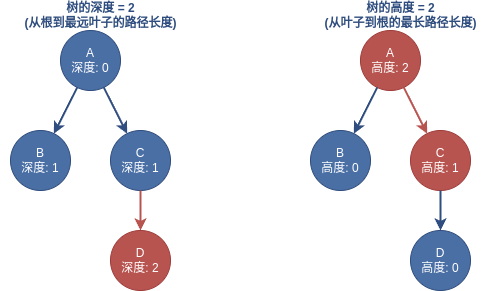

The diagram above was exported from draw.io. Its source (the exported page's mxGraphModel, read from the mxfile embedded in the PNG):
<mxGraphModel dx="1114" dy="847" grid="1" gridSize="10" guides="1" tooltips="1" connect="1" arrows="1" fold="1" page="1" pageScale="1" pageWidth="827" pageHeight="1169" math="0" shadow="0">
  <root>
    <mxCell id="0" />
    <mxCell id="1" parent="0" />
    <mxCell id="2" value="A&#10;深度: 0" style="ellipse;whiteSpace=wrap;html=1;fillColor=#4A6FA5;fontColor=#FFFFFF;strokeColor=#2F4D7E;" parent="1" vertex="1">
      <mxGeometry x="100" y="50" width="60" height="60" as="geometry" />
    </mxCell>
    <mxCell id="3" value="B&#10;深度: 1" style="ellipse;whiteSpace=wrap;html=1;fillColor=#4A6FA5;fontColor=#FFFFFF;strokeColor=#2F4D7E;" parent="1" vertex="1">
      <mxGeometry x="50" y="150" width="60" height="60" as="geometry" />
    </mxCell>
    <mxCell id="4" value="C&#10;深度: 1" style="ellipse;whiteSpace=wrap;html=1;fillColor=#4A6FA5;fontColor=#FFFFFF;strokeColor=#2F4D7E;" parent="1" vertex="1">
      <mxGeometry x="150" y="150" width="60" height="60" as="geometry" />
    </mxCell>
    <mxCell id="5" value="D&#10;深度: 2" style="ellipse;whiteSpace=wrap;html=1;fillColor=#B85450;fontColor=#FFFFFF;strokeColor=#9E3C39;" parent="1" vertex="1">
      <mxGeometry x="150" y="250" width="60" height="60" as="geometry" />
    </mxCell>
    <mxCell id="6" style="strokeColor=#2F4D7E;strokeWidth=2;" parent="1" source="2" target="3" edge="1">
      <mxGeometry relative="1" as="geometry" />
    </mxCell>
    <mxCell id="7" style="strokeColor=#2F4D7E;strokeWidth=2;" parent="1" source="2" target="4" edge="1">
      <mxGeometry relative="1" as="geometry" />
    </mxCell>
    <mxCell id="8" style="strokeColor=#B85450;strokeWidth=2;" parent="1" source="4" target="5" edge="1">
      <mxGeometry relative="1" as="geometry" />
    </mxCell>
    <mxCell id="9" value="树的深度 = 2&#10;(从根到最远叶子的路径长度)" style="text;html=1;align=center;verticalAlign=middle;resizable=0;points=[];autosize=1;fontColor=#2F4D7E;fontStyle=1" parent="1" vertex="1">
      <mxGeometry x="40" y="20" width="200" height="30" as="geometry" />
    </mxCell>
    <mxCell id="10" value="A&#10;高度: 2" style="ellipse;whiteSpace=wrap;html=1;fillColor=#B85450;fontColor=#FFFFFF;strokeColor=#9E3C39;" parent="1" vertex="1">
      <mxGeometry x="400" y="50" width="60" height="60" as="geometry" />
    </mxCell>
    <mxCell id="11" value="B&#10;高度: 0" style="ellipse;whiteSpace=wrap;html=1;fillColor=#4A6FA5;fontColor=#FFFFFF;strokeColor=#2F4D7E;" parent="1" vertex="1">
      <mxGeometry x="350" y="150" width="60" height="60" as="geometry" />
    </mxCell>
    <mxCell id="12" value="C&#10;高度: 1" style="ellipse;whiteSpace=wrap;html=1;fillColor=#B85450;fontColor=#FFFFFF;strokeColor=#9E3C39;" parent="1" vertex="1">
      <mxGeometry x="450" y="150" width="60" height="60" as="geometry" />
    </mxCell>
    <mxCell id="13" value="D&#10;高度: 0" style="ellipse;whiteSpace=wrap;html=1;fillColor=#4A6FA5;fontColor=#FFFFFF;strokeColor=#2F4D7E;" parent="1" vertex="1">
      <mxGeometry x="450" y="250" width="60" height="60" as="geometry" />
    </mxCell>
    <mxCell id="14" style="strokeColor=#2F4D7E;strokeWidth=2;" parent="1" source="10" target="11" edge="1">
      <mxGeometry relative="1" as="geometry" />
    </mxCell>
    <mxCell id="15" style="strokeColor=#B85450;strokeWidth=2;" parent="1" source="10" target="12" edge="1">
      <mxGeometry relative="1" as="geometry" />
    </mxCell>
    <mxCell id="16" style="strokeColor=#2F4D7E;strokeWidth=2;" parent="1" source="12" target="13" edge="1">
      <mxGeometry relative="1" as="geometry" />
    </mxCell>
    <mxCell id="17" value="树的高度 = 2&#10;(从叶子到根的最长路径长度)" style="text;html=1;align=center;verticalAlign=middle;resizable=0;points=[];autosize=1;fontColor=#2F4D7E;fontStyle=1" parent="1" vertex="1">
      <mxGeometry x="340" y="20" width="200" height="30" as="geometry" />
    </mxCell>
  </root>
</mxGraphModel>